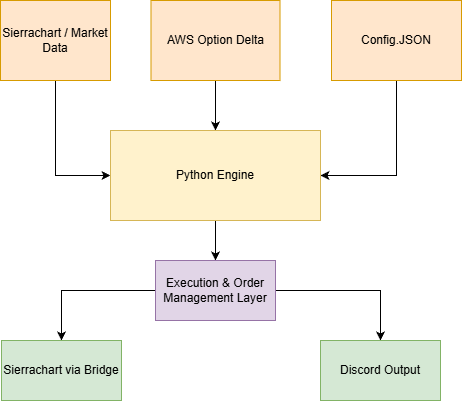

The diagram above was exported from draw.io. Its source (the exported page's mxGraphModel, read from the mxfile embedded in the PNG):
<mxGraphModel dx="938" dy="606" grid="1" gridSize="10" guides="1" tooltips="1" connect="1" arrows="1" fold="1" page="1" pageScale="1" pageWidth="827" pageHeight="1169" math="0" shadow="0">
  <root>
    <mxCell id="0" />
    <mxCell id="1" parent="0" />
    <mxCell id="QGO4UKvdOC74xBEACfeh-5" edge="1" parent="1" source="QGO4UKvdOC74xBEACfeh-1" style="edgeStyle=orthogonalEdgeStyle;rounded=0;orthogonalLoop=1;jettySize=auto;html=1;entryX=0;entryY=0.5;entryDx=0;entryDy=0;" target="QGO4UKvdOC74xBEACfeh-20" value="">
      <mxGeometry relative="1" as="geometry">
        <mxPoint x="255" y="170" as="targetPoint" />
      </mxGeometry>
    </mxCell>
    <mxCell id="QGO4UKvdOC74xBEACfeh-1" parent="1" style="rounded=0;whiteSpace=wrap;html=1;fillColor=#ffe6cc;strokeColor=#d79b00;" value="Sierrachart / Market Data" vertex="1">
      <mxGeometry height="80" width="110" x="199" y="80" as="geometry" />
    </mxCell>
    <mxCell id="QGO4UKvdOC74xBEACfeh-23" edge="1" parent="1" source="QGO4UKvdOC74xBEACfeh-3" style="edgeStyle=orthogonalEdgeStyle;rounded=0;orthogonalLoop=1;jettySize=auto;html=1;" target="QGO4UKvdOC74xBEACfeh-20">
      <mxGeometry relative="1" as="geometry" />
    </mxCell>
    <mxCell id="QGO4UKvdOC74xBEACfeh-3" parent="1" style="rounded=0;whiteSpace=wrap;html=1;fillColor=#ffe6cc;strokeColor=#d79b00;" value="AWS Option Delta" vertex="1">
      <mxGeometry height="80" width="129" x="349.5" y="80" as="geometry" />
    </mxCell>
    <mxCell id="QGO4UKvdOC74xBEACfeh-38" edge="1" parent="1" source="QGO4UKvdOC74xBEACfeh-17" style="edgeStyle=orthogonalEdgeStyle;rounded=0;orthogonalLoop=1;jettySize=auto;html=1;entryX=1;entryY=0.5;entryDx=0;entryDy=0;exitX=0.5;exitY=1;exitDx=0;exitDy=0;" target="QGO4UKvdOC74xBEACfeh-20">
      <mxGeometry relative="1" as="geometry" />
    </mxCell>
    <mxCell id="QGO4UKvdOC74xBEACfeh-17" parent="1" style="rounded=0;whiteSpace=wrap;html=1;fillColor=#ffe6cc;strokeColor=#d79b00;" value="Config.JSON" vertex="1">
      <mxGeometry height="80" width="130" x="530" y="80" as="geometry" />
    </mxCell>
    <mxCell id="QGO4UKvdOC74xBEACfeh-31" edge="1" parent="1" source="QGO4UKvdOC74xBEACfeh-20" style="edgeStyle=orthogonalEdgeStyle;rounded=0;orthogonalLoop=1;jettySize=auto;html=1;" target="QGO4UKvdOC74xBEACfeh-30" value="">
      <mxGeometry relative="1" as="geometry" />
    </mxCell>
    <mxCell id="QGO4UKvdOC74xBEACfeh-20" parent="1" style="whiteSpace=wrap;html=1;rounded=0;fillColor=#fff2cc;strokeColor=#d6b656;" value="Python Engine" vertex="1">
      <mxGeometry height="90" width="210" x="309" y="210" as="geometry" />
    </mxCell>
    <mxCell id="QGO4UKvdOC74xBEACfeh-33" edge="1" parent="1" source="QGO4UKvdOC74xBEACfeh-30" style="edgeStyle=orthogonalEdgeStyle;rounded=0;orthogonalLoop=1;jettySize=auto;html=1;" target="QGO4UKvdOC74xBEACfeh-32" value="">
      <mxGeometry relative="1" as="geometry" />
    </mxCell>
    <mxCell id="QGO4UKvdOC74xBEACfeh-35" edge="1" parent="1" source="QGO4UKvdOC74xBEACfeh-30" style="edgeStyle=orthogonalEdgeStyle;rounded=0;orthogonalLoop=1;jettySize=auto;html=1;" target="QGO4UKvdOC74xBEACfeh-34" value="">
      <mxGeometry relative="1" as="geometry" />
    </mxCell>
    <mxCell id="QGO4UKvdOC74xBEACfeh-30" parent="1" style="whiteSpace=wrap;html=1;rounded=0;fillColor=#e1d5e7;strokeColor=#9673a6;" value="&lt;p data-start=&quot;1105&quot; data-end=&quot;1143&quot;&gt;&lt;span data-start=&quot;1105&quot; data-end=&quot;1143&quot;&gt;Execution &amp;amp; Order Management Layer&lt;/span&gt;&lt;/p&gt;" vertex="1">
      <mxGeometry height="60" width="120" x="354" y="340" as="geometry" />
    </mxCell>
    <mxCell id="QGO4UKvdOC74xBEACfeh-32" parent="1" style="whiteSpace=wrap;html=1;rounded=0;fillColor=#d5e8d4;strokeColor=#82b366;" value="Discord Output" vertex="1">
      <mxGeometry height="60" width="120" x="519" y="420" as="geometry" />
    </mxCell>
    <mxCell id="QGO4UKvdOC74xBEACfeh-34" parent="1" style="whiteSpace=wrap;html=1;rounded=0;fillColor=#d5e8d4;strokeColor=#82b366;" value="Sierrachart via Bridge" vertex="1">
      <mxGeometry height="60" width="120" x="200" y="420" as="geometry" />
    </mxCell>
  </root>
</mxGraphModel>